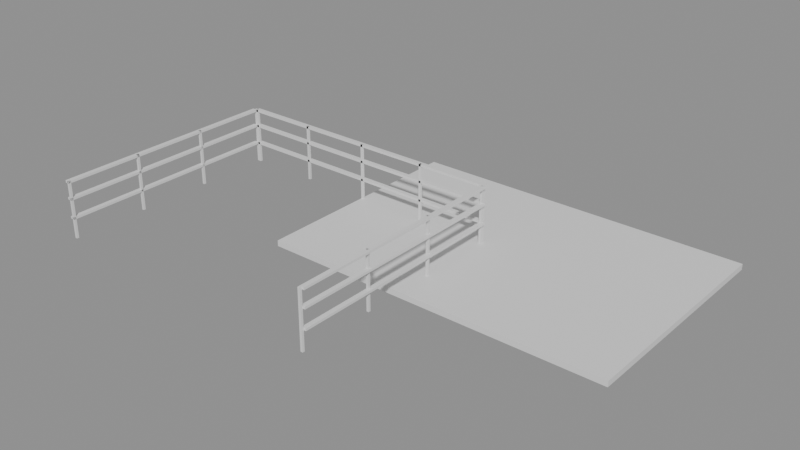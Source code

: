 # Source: e2065_after.blend  (saved by Blender 5.2.44; exported with 4.5.12 LTS)
import bpy
from mathutils import Matrix  # noqa: F401  (used for matrix-valued properties, if any)

bpy.ops.wm.read_factory_settings(use_empty=True)
scene = bpy.context.scene
scene.name = 'Scene'

# ---- materials (node trees are filled in below, after node groups)
mat_ceramica_piso = bpy.data.materials.new('Ceramica_Piso')
mat_acero_inox = bpy.data.materials.new('Acero_Inox')

# ---- material node trees
mat_ceramica_piso.use_nodes = True; mat_ceramica_piso.node_tree.nodes.clear()
_N = mat_ceramica_piso.node_tree.nodes; _L = mat_ceramica_piso.node_tree.links
n0 = _N.new('ShaderNodeBsdfPrincipled'); n0.name = 'Principled BSDF'; n0.location = (-200, 100)
n0.inputs[3].default_value = 1.45
n0.inputs[10].default_value = 0.005
n1 = _N.new('ShaderNodeOutputMaterial'); n1.name = 'Material Output'; n1.location = (200, 100)
_L.new(n0.outputs[0], n1.inputs[0])
n1.is_active_output = True
mat_acero_inox.use_nodes = True; mat_acero_inox.node_tree.nodes.clear()
_N = mat_acero_inox.node_tree.nodes; _L = mat_acero_inox.node_tree.links
n0 = _N.new('ShaderNodeBsdfPrincipled'); n0.name = 'Principled BSDF'; n0.location = (-200, 100)
n0.inputs[3].default_value = 1.45
n0.inputs[10].default_value = 0.005
n1 = _N.new('ShaderNodeOutputMaterial'); n1.name = 'Material Output'; n1.location = (200, 100)
_L.new(n0.outputs[0], n1.inputs[0])
n1.is_active_output = True

# ---- meshes
me_piso_patio_mesh = bpy.data.meshes.new('Piso_Patio_mesh')
me_piso_patio_mesh.from_pydata([(0.0, 0.0, 0.0), (6.0, 0.0, 0.0), (6.0, 4.0, 0.0), (0.0, 4.0, 0.0), (0.0, 0.0, 0.1), (6.0, 0.0, 0.1), (6.0, 4.0, 0.1), (0.0, 4.0, 0.1)], [], [(0, 3, 2, 1), (4, 5, 6, 7), (2, 3, 7, 6), (0, 1, 5, 4), (1, 2, 6, 5), (3, 0, 4, 7)])
me_piso_patio_mesh.materials.append(mat_ceramica_piso)
me_piso_patio_mesh.update()
me_baranda_fondo_poste_1_mesh = bpy.data.meshes.new('Baranda_Fondo_Poste_1_mesh')
me_baranda_fondo_poste_1_mesh.from_pydata([(0.0, 0.0, 0.0), (0.04, 0.0, 0.0), (0.04, 0.04, 0.0), (0.0, 0.04, 0.0), (0.0, 0.0, 1.0), (0.04, 0.0, 1.0), (0.04, 0.04, 1.0), (0.0, 0.04, 1.0)], [], [(0, 1, 2, 3), (4, 5, 6, 7), (0, 1, 5, 4), (1, 2, 6, 5), (2, 3, 7, 6), (3, 0, 4, 7)])
me_baranda_fondo_poste_1_mesh.materials.append(mat_acero_inox)
me_baranda_fondo_poste_1_mesh.update()
me_baranda_fondo_poste_2_mesh = bpy.data.meshes.new('Baranda_Fondo_Poste_2_mesh')
me_baranda_fondo_poste_2_mesh.from_pydata([(0.0, 0.0, 0.0), (0.04, 0.0, 0.0), (0.04, 0.04, 0.0), (0.0, 0.04, 0.0), (0.0, 0.0, 1.0), (0.04, 0.0, 1.0), (0.04, 0.04, 1.0), (0.0, 0.04, 1.0)], [], [(0, 1, 2, 3), (4, 5, 6, 7), (0, 1, 5, 4), (1, 2, 6, 5), (2, 3, 7, 6), (3, 0, 4, 7)])
me_baranda_fondo_poste_2_mesh.materials.append(mat_acero_inox)
me_baranda_fondo_poste_2_mesh.update()
me_baranda_fondo_poste_3_mesh = bpy.data.meshes.new('Baranda_Fondo_Poste_3_mesh')
me_baranda_fondo_poste_3_mesh.from_pydata([(0.0, 0.0, 0.0), (0.04, 0.0, 0.0), (0.04, 0.04, 0.0), (0.0, 0.04, 0.0), (0.0, 0.0, 1.0), (0.04, 0.0, 1.0), (0.04, 0.04, 1.0), (0.0, 0.04, 1.0)], [], [(0, 1, 2, 3), (4, 5, 6, 7), (0, 1, 5, 4), (1, 2, 6, 5), (2, 3, 7, 6), (3, 0, 4, 7)])
me_baranda_fondo_poste_3_mesh.materials.append(mat_acero_inox)
me_baranda_fondo_poste_3_mesh.update()
me_baranda_fondo_poste_4_mesh = bpy.data.meshes.new('Baranda_Fondo_Poste_4_mesh')
me_baranda_fondo_poste_4_mesh.from_pydata([(0.0, 0.0, 0.0), (0.04, 0.0, 0.0), (0.04, 0.04, 0.0), (0.0, 0.04, 0.0), (0.0, 0.0, 1.0), (0.04, 0.0, 1.0), (0.04, 0.04, 1.0), (0.0, 0.04, 1.0)], [], [(0, 1, 2, 3), (4, 5, 6, 7), (0, 1, 5, 4), (1, 2, 6, 5), (2, 3, 7, 6), (3, 0, 4, 7)])
me_baranda_fondo_poste_4_mesh.materials.append(mat_acero_inox)
me_baranda_fondo_poste_4_mesh.update()
me_baranda_fondo_poste_5_mesh = bpy.data.meshes.new('Baranda_Fondo_Poste_5_mesh')
me_baranda_fondo_poste_5_mesh.from_pydata([(0.0, 0.0, 0.0), (0.04, 0.0, 0.0), (0.04, 0.04, 0.0), (0.0, 0.04, 0.0), (0.0, 0.0, 1.0), (0.04, 0.0, 1.0), (0.04, 0.04, 1.0), (0.0, 0.04, 1.0)], [], [(0, 1, 2, 3), (4, 5, 6, 7), (0, 1, 5, 4), (1, 2, 6, 5), (2, 3, 7, 6), (3, 0, 4, 7)])
me_baranda_fondo_poste_5_mesh.materials.append(mat_acero_inox)
me_baranda_fondo_poste_5_mesh.update()
me_baranda_fondo_top_mesh = bpy.data.meshes.new('Baranda_Fondo_Top_mesh')
me_baranda_fondo_top_mesh.from_pydata([(0.0, 0.0, 0.0), (5.0, 0.0, 0.0), (5.0, 0.08, 0.0), (0.0, 0.08, 0.0), (0.0, 0.0, 0.04), (5.0, 0.0, 0.04), (5.0, 0.08, 0.04), (0.0, 0.08, 0.04)], [], [(0, 1, 2, 3), (4, 5, 6, 7), (0, 1, 5, 4), (1, 2, 6, 5), (2, 3, 7, 6), (3, 0, 4, 7)])
me_baranda_fondo_top_mesh.materials.append(mat_acero_inox)
me_baranda_fondo_top_mesh.update()
me_baranda_fondo_trav_1_mesh = bpy.data.meshes.new('Baranda_Fondo_Trav_1_mesh')
me_baranda_fondo_trav_1_mesh.from_pydata([(0.0, 0.0, 0.0), (5.0, 0.0, 0.0), (5.0, 0.08, 0.0), (0.0, 0.08, 0.0), (0.0, 0.0, 0.04), (5.0, 0.0, 0.04), (5.0, 0.08, 0.04), (0.0, 0.08, 0.04)], [], [(0, 1, 2, 3), (4, 5, 6, 7), (0, 1, 5, 4), (1, 2, 6, 5), (2, 3, 7, 6), (3, 0, 4, 7)])
me_baranda_fondo_trav_1_mesh.materials.append(mat_acero_inox)
me_baranda_fondo_trav_1_mesh.update()
me_baranda_fondo_trav_2_mesh = bpy.data.meshes.new('Baranda_Fondo_Trav_2_mesh')
me_baranda_fondo_trav_2_mesh.from_pydata([(0.0, 0.0, 0.0), (5.0, 0.0, 0.0), (5.0, 0.08, 0.0), (0.0, 0.08, 0.0), (0.0, 0.0, 0.04), (5.0, 0.0, 0.04), (5.0, 0.08, 0.04), (0.0, 0.08, 0.04)], [], [(0, 1, 2, 3), (4, 5, 6, 7), (0, 1, 5, 4), (1, 2, 6, 5), (2, 3, 7, 6), (3, 0, 4, 7)])
me_baranda_fondo_trav_2_mesh.materials.append(mat_acero_inox)
me_baranda_fondo_trav_2_mesh.update()
me_baranda_derecha_poste_1_mesh = bpy.data.meshes.new('Baranda_Derecha_Poste_1_mesh')
me_baranda_derecha_poste_1_mesh.from_pydata([(0.0, 0.0, 0.0), (0.04, 0.0, 0.0), (0.04, 0.04, 0.0), (0.0, 0.04, 0.0), (0.0, 0.0, 1.0), (0.04, 0.0, 1.0), (0.04, 0.04, 1.0), (0.0, 0.04, 1.0)], [], [(0, 1, 2, 3), (4, 5, 6, 7), (0, 1, 5, 4), (1, 2, 6, 5), (2, 3, 7, 6), (3, 0, 4, 7)])
me_baranda_derecha_poste_1_mesh.materials.append(mat_acero_inox)
me_baranda_derecha_poste_1_mesh.update()
me_baranda_derecha_poste_2_mesh = bpy.data.meshes.new('Baranda_Derecha_Poste_2_mesh')
me_baranda_derecha_poste_2_mesh.from_pydata([(0.0, 0.0, 0.0), (0.04, 0.0, 0.0), (0.04, 0.04, 0.0), (0.0, 0.04, 0.0), (0.0, 0.0, 1.0), (0.04, 0.0, 1.0), (0.04, 0.04, 1.0), (0.0, 0.04, 1.0)], [], [(0, 1, 2, 3), (4, 5, 6, 7), (0, 1, 5, 4), (1, 2, 6, 5), (2, 3, 7, 6), (3, 0, 4, 7)])
me_baranda_derecha_poste_2_mesh.materials.append(mat_acero_inox)
me_baranda_derecha_poste_2_mesh.update()
me_baranda_derecha_poste_3_mesh = bpy.data.meshes.new('Baranda_Derecha_Poste_3_mesh')
me_baranda_derecha_poste_3_mesh.from_pydata([(0.0, 0.0, 0.0), (0.04, 0.0, 0.0), (0.04, 0.04, 0.0), (0.0, 0.04, 0.0), (0.0, 0.0, 1.0), (0.04, 0.0, 1.0), (0.04, 0.04, 1.0), (0.0, 0.04, 1.0)], [], [(0, 1, 2, 3), (4, 5, 6, 7), (0, 1, 5, 4), (1, 2, 6, 5), (2, 3, 7, 6), (3, 0, 4, 7)])
me_baranda_derecha_poste_3_mesh.materials.append(mat_acero_inox)
me_baranda_derecha_poste_3_mesh.update()
me_baranda_derecha_poste_4_mesh = bpy.data.meshes.new('Baranda_Derecha_Poste_4_mesh')
me_baranda_derecha_poste_4_mesh.from_pydata([(0.0, 0.0, 0.0), (0.04, 0.0, 0.0), (0.04, 0.04, 0.0), (0.0, 0.04, 0.0), (0.0, 0.0, 1.0), (0.04, 0.0, 1.0), (0.04, 0.04, 1.0), (0.0, 0.04, 1.0)], [], [(0, 1, 2, 3), (4, 5, 6, 7), (0, 1, 5, 4), (1, 2, 6, 5), (2, 3, 7, 6), (3, 0, 4, 7)])
me_baranda_derecha_poste_4_mesh.materials.append(mat_acero_inox)
me_baranda_derecha_poste_4_mesh.update()
me_baranda_derecha_top_mesh = bpy.data.meshes.new('Baranda_Derecha_Top_mesh')
me_baranda_derecha_top_mesh.from_pydata([(0.0, 0.0, 0.0), (4.0, 0.0, 0.0), (4.0, 0.08, 0.0), (0.0, 0.08, 0.0), (0.0, 0.0, 0.04), (4.0, 0.0, 0.04), (4.0, 0.08, 0.04), (0.0, 0.08, 0.04)], [], [(0, 1, 2, 3), (4, 5, 6, 7), (0, 1, 5, 4), (1, 2, 6, 5), (2, 3, 7, 6), (3, 0, 4, 7)])
me_baranda_derecha_top_mesh.materials.append(mat_acero_inox)
me_baranda_derecha_top_mesh.update()
me_baranda_derecha_trav_1_mesh = bpy.data.meshes.new('Baranda_Derecha_Trav_1_mesh')
me_baranda_derecha_trav_1_mesh.from_pydata([(0.0, 0.0, 0.0), (4.0, 0.0, 0.0), (4.0, 0.08, 0.0), (0.0, 0.08, 0.0), (0.0, 0.0, 0.04), (4.0, 0.0, 0.04), (4.0, 0.08, 0.04), (0.0, 0.08, 0.04)], [], [(0, 1, 2, 3), (4, 5, 6, 7), (0, 1, 5, 4), (1, 2, 6, 5), (2, 3, 7, 6), (3, 0, 4, 7)])
me_baranda_derecha_trav_1_mesh.materials.append(mat_acero_inox)
me_baranda_derecha_trav_1_mesh.update()
me_baranda_derecha_trav_2_mesh = bpy.data.meshes.new('Baranda_Derecha_Trav_2_mesh')
me_baranda_derecha_trav_2_mesh.from_pydata([(0.0, 0.0, 0.0), (4.0, 0.0, 0.0), (4.0, 0.08, 0.0), (0.0, 0.08, 0.0), (0.0, 0.0, 0.04), (4.0, 0.0, 0.04), (4.0, 0.08, 0.04), (0.0, 0.08, 0.04)], [], [(0, 1, 2, 3), (4, 5, 6, 7), (0, 1, 5, 4), (1, 2, 6, 5), (2, 3, 7, 6), (3, 0, 4, 7)])
me_baranda_derecha_trav_2_mesh.materials.append(mat_acero_inox)
me_baranda_derecha_trav_2_mesh.update()
me_baranda_izquierda_poste_1_mesh = bpy.data.meshes.new('Baranda_Izquierda_Poste_1_mesh')
me_baranda_izquierda_poste_1_mesh.from_pydata([(0.0, 0.0, 0.0), (0.04, 0.0, 0.0), (0.04, 0.04, 0.0), (0.0, 0.04, 0.0), (0.0, 0.0, 1.0), (0.04, 0.0, 1.0), (0.04, 0.04, 1.0), (0.0, 0.04, 1.0)], [], [(0, 1, 2, 3), (4, 5, 6, 7), (0, 1, 5, 4), (1, 2, 6, 5), (2, 3, 7, 6), (3, 0, 4, 7)])
me_baranda_izquierda_poste_1_mesh.materials.append(mat_acero_inox)
me_baranda_izquierda_poste_1_mesh.update()
me_baranda_izquierda_poste_2_mesh = bpy.data.meshes.new('Baranda_Izquierda_Poste_2_mesh')
me_baranda_izquierda_poste_2_mesh.from_pydata([(0.0, 0.0, 0.0), (0.04, 0.0, 0.0), (0.04, 0.04, 0.0), (0.0, 0.04, 0.0), (0.0, 0.0, 1.0), (0.04, 0.0, 1.0), (0.04, 0.04, 1.0), (0.0, 0.04, 1.0)], [], [(0, 1, 2, 3), (4, 5, 6, 7), (0, 1, 5, 4), (1, 2, 6, 5), (2, 3, 7, 6), (3, 0, 4, 7)])
me_baranda_izquierda_poste_2_mesh.materials.append(mat_acero_inox)
me_baranda_izquierda_poste_2_mesh.update()
me_baranda_izquierda_poste_3_mesh = bpy.data.meshes.new('Baranda_Izquierda_Poste_3_mesh')
me_baranda_izquierda_poste_3_mesh.from_pydata([(0.0, 0.0, 0.0), (0.04, 0.0, 0.0), (0.04, 0.04, 0.0), (0.0, 0.04, 0.0), (0.0, 0.0, 1.0), (0.04, 0.0, 1.0), (0.04, 0.04, 1.0), (0.0, 0.04, 1.0)], [], [(0, 1, 2, 3), (4, 5, 6, 7), (0, 1, 5, 4), (1, 2, 6, 5), (2, 3, 7, 6), (3, 0, 4, 7)])
me_baranda_izquierda_poste_3_mesh.materials.append(mat_acero_inox)
me_baranda_izquierda_poste_3_mesh.update()
me_baranda_izquierda_poste_4_mesh = bpy.data.meshes.new('Baranda_Izquierda_Poste_4_mesh')
me_baranda_izquierda_poste_4_mesh.from_pydata([(0.0, 0.0, 0.0), (0.04, 0.0, 0.0), (0.04, 0.04, 0.0), (0.0, 0.04, 0.0), (0.0, 0.0, 1.0), (0.04, 0.0, 1.0), (0.04, 0.04, 1.0), (0.0, 0.04, 1.0)], [], [(0, 1, 2, 3), (4, 5, 6, 7), (0, 1, 5, 4), (1, 2, 6, 5), (2, 3, 7, 6), (3, 0, 4, 7)])
me_baranda_izquierda_poste_4_mesh.materials.append(mat_acero_inox)
me_baranda_izquierda_poste_4_mesh.update()
me_baranda_izquierda_top_mesh = bpy.data.meshes.new('Baranda_Izquierda_Top_mesh')
me_baranda_izquierda_top_mesh.from_pydata([(0.0, 0.0, 0.0), (4.0, 0.0, 0.0), (4.0, 0.08, 0.0), (0.0, 0.08, 0.0), (0.0, 0.0, 0.04), (4.0, 0.0, 0.04), (4.0, 0.08, 0.04), (0.0, 0.08, 0.04)], [], [(0, 1, 2, 3), (4, 5, 6, 7), (0, 1, 5, 4), (1, 2, 6, 5), (2, 3, 7, 6), (3, 0, 4, 7)])
me_baranda_izquierda_top_mesh.materials.append(mat_acero_inox)
me_baranda_izquierda_top_mesh.update()
me_baranda_izquierda_trav_1_mesh = bpy.data.meshes.new('Baranda_Izquierda_Trav_1_mesh')
me_baranda_izquierda_trav_1_mesh.from_pydata([(0.0, 0.0, 0.0), (4.0, 0.0, 0.0), (4.0, 0.08, 0.0), (0.0, 0.08, 0.0), (0.0, 0.0, 0.04), (4.0, 0.0, 0.04), (4.0, 0.08, 0.04), (0.0, 0.08, 0.04)], [], [(0, 1, 2, 3), (4, 5, 6, 7), (0, 1, 5, 4), (1, 2, 6, 5), (2, 3, 7, 6), (3, 0, 4, 7)])
me_baranda_izquierda_trav_1_mesh.materials.append(mat_acero_inox)
me_baranda_izquierda_trav_1_mesh.update()
me_baranda_izquierda_trav_2_mesh = bpy.data.meshes.new('Baranda_Izquierda_Trav_2_mesh')
me_baranda_izquierda_trav_2_mesh.from_pydata([(0.0, 0.0, 0.0), (4.0, 0.0, 0.0), (4.0, 0.08, 0.0), (0.0, 0.08, 0.0), (0.0, 0.0, 0.04), (4.0, 0.0, 0.04), (4.0, 0.08, 0.04), (0.0, 0.08, 0.04)], [], [(0, 1, 2, 3), (4, 5, 6, 7), (0, 1, 5, 4), (1, 2, 6, 5), (2, 3, 7, 6), (3, 0, 4, 7)])
me_baranda_izquierda_trav_2_mesh.materials.append(mat_acero_inox)
me_baranda_izquierda_trav_2_mesh.update()

# ---- objects
ob_piso_patio_solido = bpy.data.objects.new('Piso_Patio_Solido', me_piso_patio_mesh)
ob_piso_patio = bpy.data.objects.new('Piso_Patio', None)
ob_baranda_fondo = bpy.data.objects.new('Baranda_Fondo', None)
ob_baranda_fondo_poste_1 = bpy.data.objects.new('Baranda_Fondo_Poste_1', me_baranda_fondo_poste_1_mesh)
ob_baranda_fondo_poste_2 = bpy.data.objects.new('Baranda_Fondo_Poste_2', me_baranda_fondo_poste_2_mesh)
ob_baranda_fondo_poste_3 = bpy.data.objects.new('Baranda_Fondo_Poste_3', me_baranda_fondo_poste_3_mesh)
ob_baranda_fondo_poste_4 = bpy.data.objects.new('Baranda_Fondo_Poste_4', me_baranda_fondo_poste_4_mesh)
ob_baranda_fondo_poste_5 = bpy.data.objects.new('Baranda_Fondo_Poste_5', me_baranda_fondo_poste_5_mesh)
ob_baranda_fondo_top = bpy.data.objects.new('Baranda_Fondo_Top', me_baranda_fondo_top_mesh)
ob_baranda_fondo_trav_1 = bpy.data.objects.new('Baranda_Fondo_Trav_1', me_baranda_fondo_trav_1_mesh)
ob_baranda_fondo_trav_2 = bpy.data.objects.new('Baranda_Fondo_Trav_2', me_baranda_fondo_trav_2_mesh)
ob_baranda_derecha = bpy.data.objects.new('Baranda_Derecha', None)
ob_baranda_derecha_poste_1 = bpy.data.objects.new('Baranda_Derecha_Poste_1', me_baranda_derecha_poste_1_mesh)
ob_baranda_derecha_poste_2 = bpy.data.objects.new('Baranda_Derecha_Poste_2', me_baranda_derecha_poste_2_mesh)
ob_baranda_derecha_poste_3 = bpy.data.objects.new('Baranda_Derecha_Poste_3', me_baranda_derecha_poste_3_mesh)
ob_baranda_derecha_poste_4 = bpy.data.objects.new('Baranda_Derecha_Poste_4', me_baranda_derecha_poste_4_mesh)
ob_baranda_derecha_top = bpy.data.objects.new('Baranda_Derecha_Top', me_baranda_derecha_top_mesh)
ob_baranda_derecha_trav_1 = bpy.data.objects.new('Baranda_Derecha_Trav_1', me_baranda_derecha_trav_1_mesh)
ob_baranda_derecha_trav_2 = bpy.data.objects.new('Baranda_Derecha_Trav_2', me_baranda_derecha_trav_2_mesh)
ob_baranda_izquierda = bpy.data.objects.new('Baranda_Izquierda', None)
ob_baranda_izquierda_poste_1 = bpy.data.objects.new('Baranda_Izquierda_Poste_1', me_baranda_izquierda_poste_1_mesh)
ob_baranda_izquierda_poste_2 = bpy.data.objects.new('Baranda_Izquierda_Poste_2', me_baranda_izquierda_poste_2_mesh)
ob_baranda_izquierda_poste_3 = bpy.data.objects.new('Baranda_Izquierda_Poste_3', me_baranda_izquierda_poste_3_mesh)
ob_baranda_izquierda_poste_4 = bpy.data.objects.new('Baranda_Izquierda_Poste_4', me_baranda_izquierda_poste_4_mesh)
ob_baranda_izquierda_top = bpy.data.objects.new('Baranda_Izquierda_Top', me_baranda_izquierda_top_mesh)
ob_baranda_izquierda_trav_1 = bpy.data.objects.new('Baranda_Izquierda_Trav_1', me_baranda_izquierda_trav_1_mesh)
ob_baranda_izquierda_trav_2 = bpy.data.objects.new('Baranda_Izquierda_Trav_2', me_baranda_izquierda_trav_2_mesh)

# ---- transforms, parenting, visibility, modifiers, constraints
ob_piso_patio_solido.parent = ob_piso_patio
ob_piso_patio_solido.location = (0.0, 0.0, 0.0)
ob_piso_patio.location = (0.0, 0.0, 0.0)
ob_piso_patio.empty_display_type = 'ARROWS'
ob_baranda_fondo.location = (-2.5, 2.0, 0.1)
ob_baranda_fondo.empty_display_type = 'ARROWS'
ob_baranda_fondo_poste_1.parent = ob_baranda_fondo
ob_baranda_fondo_poste_1.location = (0.0, 0.0, 0.0)
ob_baranda_fondo_poste_2.parent = ob_baranda_fondo
ob_baranda_fondo_poste_2.location = (1.25, 0.0, 0.0)
ob_baranda_fondo_poste_3.parent = ob_baranda_fondo
ob_baranda_fondo_poste_3.location = (2.5, 0.0, 0.0)
ob_baranda_fondo_poste_4.parent = ob_baranda_fondo
ob_baranda_fondo_poste_4.location = (3.75, 0.0, 0.0)
ob_baranda_fondo_poste_5.parent = ob_baranda_fondo
ob_baranda_fondo_poste_5.location = (5.0, 0.0, 0.0)
ob_baranda_fondo_top.parent = ob_baranda_fondo
ob_baranda_fondo_top.location = (0.0, 0.0, 0.96)
ob_baranda_fondo_trav_1.parent = ob_baranda_fondo
ob_baranda_fondo_trav_1.location = (0.0, 0.0, 0.3333)
ob_baranda_fondo_trav_2.parent = ob_baranda_fondo
ob_baranda_fondo_trav_2.location = (0.0, 0.0, 0.6667)
ob_baranda_derecha.location = (2.5, 2.0, 0.1)
ob_baranda_derecha.rotation_euler = (0.0, 0.0, -1.571)
ob_baranda_derecha.empty_display_type = 'ARROWS'
ob_baranda_derecha_poste_1.parent = ob_baranda_derecha
ob_baranda_derecha_poste_1.location = (0.0, 0.0, 0.0)
ob_baranda_derecha_poste_2.parent = ob_baranda_derecha
ob_baranda_derecha_poste_2.location = (1.333, 0.0, 0.0)
ob_baranda_derecha_poste_3.parent = ob_baranda_derecha
ob_baranda_derecha_poste_3.location = (2.667, 0.0, 0.0)
ob_baranda_derecha_poste_4.parent = ob_baranda_derecha
ob_baranda_derecha_poste_4.location = (4.0, 0.0, 0.0)
ob_baranda_derecha_top.parent = ob_baranda_derecha
ob_baranda_derecha_top.location = (0.0, 0.0, 0.96)
ob_baranda_derecha_trav_1.parent = ob_baranda_derecha
ob_baranda_derecha_trav_1.location = (0.0, 0.0, 0.3333)
ob_baranda_derecha_trav_2.parent = ob_baranda_derecha
ob_baranda_derecha_trav_2.location = (0.0, 0.0, 0.6667)
ob_baranda_izquierda.location = (-2.5, -2.0, 0.1)
ob_baranda_izquierda.rotation_euler = (0.0, 0.0, 1.571)
ob_baranda_izquierda.empty_display_type = 'ARROWS'
ob_baranda_izquierda_poste_1.parent = ob_baranda_izquierda
ob_baranda_izquierda_poste_1.location = (0.0, 0.0, 0.0)
ob_baranda_izquierda_poste_2.parent = ob_baranda_izquierda
ob_baranda_izquierda_poste_2.location = (1.333, 0.0, 0.0)
ob_baranda_izquierda_poste_3.parent = ob_baranda_izquierda
ob_baranda_izquierda_poste_3.location = (2.667, 0.0, 0.0)
ob_baranda_izquierda_poste_4.parent = ob_baranda_izquierda
ob_baranda_izquierda_poste_4.location = (4.0, 0.0, 0.0)
ob_baranda_izquierda_top.parent = ob_baranda_izquierda
ob_baranda_izquierda_top.location = (0.0, 0.0, 0.96)
ob_baranda_izquierda_trav_1.parent = ob_baranda_izquierda
ob_baranda_izquierda_trav_1.location = (0.0, 0.0, 0.3333)
ob_baranda_izquierda_trav_2.parent = ob_baranda_izquierda
ob_baranda_izquierda_trav_2.location = (0.0, 0.0, 0.6667)

# ---- collection membership
scene.collection.objects.link(ob_piso_patio_solido)
scene.collection.objects.link(ob_piso_patio)
scene.collection.objects.link(ob_baranda_fondo)
scene.collection.objects.link(ob_baranda_fondo_poste_1)
scene.collection.objects.link(ob_baranda_fondo_poste_2)
scene.collection.objects.link(ob_baranda_fondo_poste_3)
scene.collection.objects.link(ob_baranda_fondo_poste_4)
scene.collection.objects.link(ob_baranda_fondo_poste_5)
scene.collection.objects.link(ob_baranda_fondo_top)
scene.collection.objects.link(ob_baranda_fondo_trav_1)
scene.collection.objects.link(ob_baranda_fondo_trav_2)
scene.collection.objects.link(ob_baranda_derecha)
scene.collection.objects.link(ob_baranda_derecha_poste_1)
scene.collection.objects.link(ob_baranda_derecha_poste_2)
scene.collection.objects.link(ob_baranda_derecha_poste_3)
scene.collection.objects.link(ob_baranda_derecha_poste_4)
scene.collection.objects.link(ob_baranda_derecha_top)
scene.collection.objects.link(ob_baranda_derecha_trav_1)
scene.collection.objects.link(ob_baranda_derecha_trav_2)
scene.collection.objects.link(ob_baranda_izquierda)
scene.collection.objects.link(ob_baranda_izquierda_poste_1)
scene.collection.objects.link(ob_baranda_izquierda_poste_2)
scene.collection.objects.link(ob_baranda_izquierda_poste_3)
scene.collection.objects.link(ob_baranda_izquierda_poste_4)
scene.collection.objects.link(ob_baranda_izquierda_top)
scene.collection.objects.link(ob_baranda_izquierda_trav_1)
scene.collection.objects.link(ob_baranda_izquierda_trav_2)

# ---- scene / render settings (as saved in the file)
scene.frame_start = 1; scene.frame_end = 250; scene.frame_set(1)
scene.render.engine = 'BLENDER_EEVEE_NEXT'
scene.render.bake_bias = 0.0
scene.render.bake_samples = 0
scene.render.compositor_device = 'GPU'
scene.eevee.use_volume_custom_range = False
scene.eevee.fast_gi_thickness_near = 0.1
scene.eevee.fast_gi_thickness_far = 0.0
scene.eevee.ray_tracing_options.screen_trace_thickness = 0.1
bpy.context.view_layer.update()

# ---- added for rendering (the .blend has no active camera and no usable light): camera, sun + grey world if the file has none
cam_auto = bpy.data.cameras.new('AutoCamera')
cam_auto.lens = 50.0
cam_auto.sensor_width = 36.0
cam_auto.clip_end = 1000.0
ob_auto_camera = bpy.data.objects.new('AutoCamera', cam_auto)
scene.collection.objects.link(ob_auto_camera)
ob_auto_camera.location = (11.4714, -10.7336, 8.3591)
ob_auto_camera.rotation_euler = (1.09748, -7.21219e-08, 0.694738)
scene.camera = ob_auto_camera
light_auto_sun = bpy.data.lights.new('AutoSun', 'SUN')
light_auto_sun.energy = 3.0
light_auto_sun.angle = 0.0523599
ob_auto_sun = bpy.data.objects.new('AutoSun', light_auto_sun)
scene.collection.objects.link(ob_auto_sun)
ob_auto_sun.rotation_euler = (0.872665, 0.174533, 0.523599)
if scene.world is None:
    world_auto = bpy.data.worlds.new('AutoWorld')
    world_auto.color = (0.3, 0.3, 0.3)
    scene.world = world_auto
bpy.context.view_layer.update()
